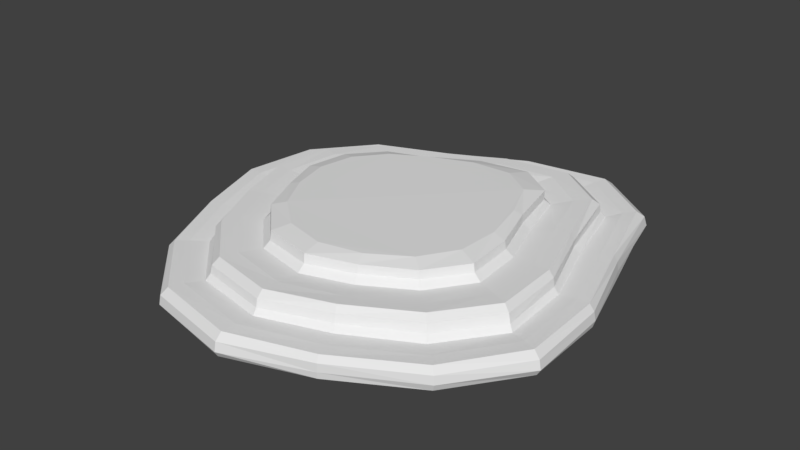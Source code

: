 # Source: HillTest1.blend  (saved by Blender 2.79.0; exported with 4.5.12 LTS)
import bpy
from mathutils import Matrix  # noqa: F401  (used for matrix-valued properties, if any)

bpy.ops.wm.read_factory_settings(use_empty=True)
scene = bpy.context.scene
scene.name = 'Scene'

# ---- collections
col_collection_1 = bpy.data.collections.new('Collection 1'); scene.collection.children.link(col_collection_1)

# ---- world
world_world = bpy.data.worlds.new('World'); scene.world = world_world
world_world.color = (0.05088, 0.05088, 0.05088)
world_world.use_sun_shadow = False
world_world.sun_shadow_jitter_overblur = 0.0
world_world.cycles.sampling_method = 'MANUAL'

# ---- meshes
me_cylinder = bpy.data.meshes.new('Cylinder')
me_cylinder.from_pydata([(1.072, 23.47, -0.7218), (0.9193, 22.92, 1.618), (10.96, 24.79, -0.8189), (10.55, 24.22, 1.677), (17.98, 19.53, -0.7981), (17.5, 19.02, 1.727), (21.11, 9.232, -0.7907), (20.6, 8.932, 1.671), (24.12, -0.7447, -0.6957), (23.57, -0.6435, 1.618), (24.43, -10.58, -0.6892), (23.86, -10.27, 1.61), (18.89, -18.11, -0.7496), (18.51, -17.76, 1.524), (10.08, -23.13, -0.7689), (9.919, -22.72, 1.512), (0.7493, -26.26, -0.807), (0.8508, -25.7, 1.603), (-9.05, -24.16, -0.7273), (-8.878, -23.69, 1.598), (-16.23, -17.19, -0.6597), (-15.98, -16.93, 1.486), (-20.33, -8.53, -0.6367), (-19.96, -8.386, 1.553), (-23.01, 0.1569, -0.6535), (-22.63, 0.1817, 1.67), (-21.78, 8.904, -0.6419), (-21.33, 8.664, 1.714), (-16.39, 15.54, -0.6022), (-15.99, 15.17, 1.708), (-8.049, 19.06, -0.6366), (-7.845, 18.51, 1.659), (0.9095, 19.59, 1.306), (9.368, 20.85, 1.392), (15.27, 16.34, 1.376), (17.55, 7.449, 1.391), (20.2, -0.6351, 1.306), (20.59, -8.859, 1.241), (15.91, -15.22, 1.264), (8.457, -19.31, 1.344), (0.9571, -21.93, 1.44), (-7.431, -20.27, 1.342), (-13.39, -14.48, 1.209), (-16.55, -7.109, 1.349), (-18.99, 0.09648, 1.485), (-18.05, 7.414, 1.474), (-13.62, 13.02, 1.395), (-6.571, 15.58, 1.381), (1.06, 18.04, 3.628), (8.703, 18.95, 3.717), (14.26, 14.94, 3.711), (16.61, 6.985, 3.661), (18.97, -0.6239, 3.552), (19.19, -8.187, 3.511), (14.86, -14.07, 3.564), (7.95, -18.11, 3.644), (0.8416, -20.47, 3.62), (-6.805, -18.83, 3.572), (-12.44, -13.47, 3.585), (-15.62, -6.68, 3.56), (-17.69, 0.0436, 3.594), (-16.51, 6.797, 3.69), (-12.35, 12.0, 3.587), (-5.918, 14.69, 3.486), (1.054, 13.85, 3.401), (6.894, 14.78, 3.342), (11.19, 11.63, 3.35), (12.87, 5.326, 3.389), (14.83, -0.5048, 3.379), (15.17, -6.352, 3.296), (11.78, -10.93, 3.213), (6.354, -14.06, 3.217), (0.9532, -15.96, 3.314), (-5.066, -14.71, 3.37), (-9.456, -10.44, 3.41), (-11.84, -5.076, 3.373), (-13.59, 0.03253, 3.397), (-12.78, 5.249, 3.515), (-9.505, 9.161, 3.419), (-4.318, 11.06, 3.352), (1.037, 11.54, 5.37), (5.697, 11.72, 5.388), (9.298, 9.194, 5.434), (11.3, 4.512, 5.416), (12.47, -0.5767, 5.372), (12.19, -5.393, 5.35), (9.702, -9.272, 5.343), (5.581, -11.92, 5.375), (0.8846, -13.06, 5.438), (-3.842, -11.95, 5.475), (-7.564, -8.761, 5.481), (-9.915, -4.508, 5.445), (-11.05, -0.07213, 5.389), (-10.3, 4.129, 5.368), (-7.633, 7.456, 5.357), (-3.568, 9.713, 5.362), (0.9053, 23.65, -0.02647), (0.8759, 23.54, 0.9785), (10.98, 25.07, 0.9937), (11.18, 25.27, -0.09284), (18.17, 19.67, 1.065), (18.42, 19.87, 0.006683), (20.98, 9.032, 0.9844), (21.11, 9.106, -0.02919), (24.13, -0.6553, 0.9652), (24.3, -0.6097, 0.0003283), (24.66, -10.61, 1.004), (24.87, -10.67, 0.0177), (19.04, -18.21, 0.9043), (19.11, -18.27, -0.04652), (10.14, -23.19, 0.8812), (10.12, -23.21, -0.04882), (0.8996, -26.51, 0.9129), (0.887, -26.7, -0.1021), (-9.164, -24.46, 0.9424), (-9.241, -24.62, -0.05771), (-16.45, -17.32, 0.9058), (-16.5, -17.38, -0.02236), (-20.44, -8.513, 0.9286), (-20.43, -8.528, 0.003256), (-23.34, 0.2311, 0.9613), (-23.41, 0.1753, 0.00193), (-21.99, 9.044, 1.027), (-22.11, 9.099, 0.05435), (-16.45, 15.73, 1.127), (-16.58, 15.85, 0.1534), (-8.013, 18.82, 1.07), (-8.061, 18.85, 0.1011), (-18.49, 0.1488, 2.068), (-18.35, 0.09645, 2.961), (-17.24, 7.093, 2.976), (-17.52, 7.261, 2.048), (20.13, -8.571, 1.867), (19.89, -8.504, 2.834), (15.35, -14.58, 2.905), (15.49, -14.74, 1.955), (-12.92, 12.52, 2.911), (-13.17, 12.71, 1.99), (8.125, -18.62, 2.949), (8.124, -18.75, 2.021), (-6.204, 15.01, 2.852), (-6.314, 15.07, 1.995), (0.8804, -21.25, 2.918), (0.8955, -21.42, 2.055), (0.7838, 18.95, 2.031), (0.8781, 18.68, 2.937), (9.004, 19.8, 3.014), (9.07, 20.14, 2.134), (-7.136, -19.58, 2.853), (-7.253, -19.73, 1.976), (14.85, 15.66, 3.002), (14.91, 15.84, 2.085), (-12.92, -13.9, 2.913), (-13.04, -14.01, 1.945), (17.01, 7.137, 2.975), (16.97, 7.112, 2.055), (-16.06, -6.804, 2.973), (-16.08, -6.844, 2.033), (19.53, -0.6246, 2.88), (19.63, -0.6143, 1.927), (0.9993, 13.19, 3.997), (0.8968, 13.16, 4.945), (6.553, 14.11, 4.934), (6.586, 14.1, 3.906), (-3.98, 10.38, 4.002), (-4.044, 10.3, 4.943), (0.9328, -15.13, 4.021), (0.9378, -15.03, 5.049), (-4.77, -13.8, 5.098), (-4.834, -13.94, 4.037), (10.75, 11.03, 5.074), (10.73, 11.04, 4.04), (-8.88, -9.774, 5.133), (-8.96, -9.882, 4.097), (12.12, 4.839, 5.033), (12.17, 4.862, 4.125), (-11.09, -4.807, 5.079), (-11.12, -4.861, 4.096), (13.88, -0.7252, 4.952), (14.03, -0.6895, 4.09), (-12.83, -0.01454, 4.96), (-12.83, -0.04548, 4.036), (14.23, -6.202, 4.933), (14.36, -6.209, 4.003), (-12.03, 4.885, 4.954), (-12.06, 4.936, 4.084), (11.12, -10.4, 4.895), (11.17, -10.45, 3.951), (-8.881, 8.595, 4.924), (-8.938, 8.687, 4.025), (6.044, -13.25, 4.928), (6.035, -13.3, 3.946), (9.307, -21.29, 1.482), (0.8611, -24.01, 1.606), (0.9317, 21.5, 1.517), (9.96, 22.71, 1.591), (-21.02, 0.08957, 1.694), (-19.86, 8.049, 1.702), (22.37, -9.657, 1.493), (17.36, -16.69, 1.438), (-14.88, -15.93, 1.405), (-18.53, -7.907, 1.53), (-7.323, 17.34, 1.582), (19.35, 8.35, 1.632), (22.13, -0.6498, 1.562), (-8.27, -22.19, 1.558), (-14.95, 14.18, 1.617), (16.44, 17.8, 1.63), (-11.15, -12.19, 3.571), (-14.08, -6.0, 3.507), (15.0, 6.334, 3.585), (17.21, -0.5535, 3.496), (-15.96, 0.0649, 3.568), (17.48, -7.405, 3.434), (-14.9, 6.139, 3.698), (13.55, -12.77, 3.418), (-11.11, 10.75, 3.559), (7.278, -16.49, 3.495), (-5.25, 13.2, 3.459), (0.8859, -18.57, 3.544), (1.097, 16.21, 3.617), (7.883, 17.06, 3.686), (-6.012, -17.07, 3.564), (12.83, 13.43, 3.643)], [], [(97, 1, 3, 98), (98, 3, 5, 100), (100, 5, 7, 102), (102, 7, 9, 104), (104, 9, 11, 106), (106, 11, 13, 108), (108, 13, 15, 110), (110, 15, 17, 112), (112, 17, 19, 114), (114, 19, 21, 116), (116, 21, 23, 118), (118, 23, 25, 120), (120, 25, 27, 122), (122, 27, 29, 124), (59, 58, 208, 209), (124, 29, 31, 126), (126, 31, 1, 97), (30, 127, 96, 0), (130, 129, 60, 61), (193, 192, 39, 40), (195, 194, 32, 33), (197, 196, 44, 45), (199, 198, 37, 38), (201, 200, 42, 43), (194, 202, 47, 32), (204, 203, 35, 36), (205, 193, 40, 41), (206, 197, 45, 46), (207, 195, 33, 34), (192, 199, 38, 39), (196, 201, 43, 44), (198, 204, 36, 37), (200, 205, 41, 42), (202, 206, 46, 47), (134, 133, 53, 54), (136, 130, 61, 62), (138, 134, 54, 55), (140, 136, 62, 63), (142, 138, 55, 56), (146, 145, 48, 49), (145, 140, 63, 48), (148, 142, 56, 57), (150, 146, 49, 50), (152, 148, 57, 58), (154, 150, 50, 51), (156, 152, 58, 59), (158, 154, 51, 52), (129, 156, 59, 60), (133, 158, 52, 53), (162, 161, 80, 81), (209, 208, 74, 75), (211, 210, 67, 68), (212, 209, 75, 76), (213, 211, 68, 69), (214, 212, 76, 77), (215, 213, 69, 70), (216, 214, 77, 78), (217, 215, 70, 71), (218, 216, 78, 79), (219, 217, 71, 72), (221, 220, 64, 65), (220, 218, 79, 64), (222, 219, 72, 73), (223, 221, 65, 66), (208, 222, 73, 74), (81, 80, 95, 94, 93, 92, 91, 90, 89, 88, 87, 86, 85, 84, 83, 82), (161, 165, 95, 80), (168, 167, 88, 89), (170, 162, 81, 82), (172, 168, 89, 90), (174, 170, 82, 83), (176, 172, 90, 91), (178, 174, 83, 84), (180, 176, 91, 92), (182, 178, 84, 85), (184, 180, 92, 93), (186, 182, 85, 86), (188, 184, 93, 94), (190, 186, 86, 87), (165, 188, 94, 95), (167, 190, 87, 88), (127, 126, 97, 96), (28, 125, 127, 30), (125, 124, 126, 127), (26, 123, 125, 28), (123, 122, 124, 125), (24, 121, 123, 26), (121, 120, 122, 123), (22, 119, 121, 24), (119, 118, 120, 121), (20, 117, 119, 22), (117, 116, 118, 119), (18, 115, 117, 20), (115, 114, 116, 117), (16, 113, 115, 18), (113, 112, 114, 115), (14, 111, 113, 16), (111, 110, 112, 113), (12, 109, 111, 14), (109, 108, 110, 111), (10, 107, 109, 12), (107, 106, 108, 109), (8, 105, 107, 10), (105, 104, 106, 107), (6, 103, 105, 8), (103, 102, 104, 105), (4, 101, 103, 6), (101, 100, 102, 103), (2, 99, 101, 4), (99, 98, 100, 101), (0, 96, 99, 2), (96, 97, 98, 99), (37, 36, 159, 132), (132, 159, 158, 133), (44, 43, 157, 128), (128, 157, 156, 129), (36, 35, 155, 159), (159, 155, 154, 158), (43, 42, 153, 157), (157, 153, 152, 156), (35, 34, 151, 155), (155, 151, 150, 154), (42, 41, 149, 153), (153, 149, 148, 152), (34, 33, 147, 151), (151, 147, 146, 150), (41, 40, 143, 149), (149, 143, 142, 148), (32, 47, 141, 144), (144, 141, 140, 145), (33, 32, 144, 147), (147, 144, 145, 146), (40, 39, 139, 143), (143, 139, 138, 142), (47, 46, 137, 141), (141, 137, 136, 140), (39, 38, 135, 139), (139, 135, 134, 138), (46, 45, 131, 137), (137, 131, 130, 136), (38, 37, 132, 135), (135, 132, 133, 134), (45, 44, 128, 131), (131, 128, 129, 130), (72, 71, 191, 166), (166, 191, 190, 167), (79, 78, 189, 164), (164, 189, 188, 165), (71, 70, 187, 191), (191, 187, 186, 190), (78, 77, 185, 189), (189, 185, 184, 188), (70, 69, 183, 187), (187, 183, 182, 186), (77, 76, 181, 185), (185, 181, 180, 184), (69, 68, 179, 183), (183, 179, 178, 182), (76, 75, 177, 181), (181, 177, 176, 180), (68, 67, 175, 179), (179, 175, 174, 178), (75, 74, 173, 177), (177, 173, 172, 176), (67, 66, 171, 175), (175, 171, 170, 174), (74, 73, 169, 173), (173, 169, 168, 172), (66, 65, 163, 171), (171, 163, 162, 170), (73, 72, 166, 169), (169, 166, 167, 168), (64, 79, 164, 160), (160, 164, 165, 161), (65, 64, 160, 163), (163, 160, 161, 162), (203, 207, 34, 35), (7, 5, 207, 203), (31, 29, 206, 202), (21, 19, 205, 200), (11, 9, 204, 198), (25, 23, 201, 196), (15, 13, 199, 192), (5, 3, 195, 207), (29, 27, 197, 206), (19, 17, 193, 205), (9, 7, 203, 204), (1, 31, 202, 194), (23, 21, 200, 201), (13, 11, 198, 199), (27, 25, 196, 197), (3, 1, 194, 195), (210, 223, 66, 67), (51, 50, 223, 210), (58, 57, 222, 208), (50, 49, 221, 223), (57, 56, 219, 222), (48, 63, 218, 220), (49, 48, 220, 221), (56, 55, 217, 219), (63, 62, 216, 218), (55, 54, 215, 217), (62, 61, 214, 216), (54, 53, 213, 215), (61, 60, 212, 214), (53, 52, 211, 213), (60, 59, 209, 212), (52, 51, 210, 211), (17, 15, 192, 193)])
me_cylinder.use_remesh_preserve_volume = False
me_cylinder.use_remesh_preserve_attributes = False
me_cylinder.use_mirror_vertex_groups = False
me_cylinder.update()

# ---- objects
ob_cylinder = bpy.data.objects.new('Cylinder', me_cylinder)

# ---- transforms, parenting, visibility, modifiers, constraints
ob_cylinder.location = (0.0, 0.0, 0.0)
ob_cylinder.lineart.crease_threshold = 0.0

# ---- collection membership
col_collection_1.objects.link(ob_cylinder)

# ---- scene / render settings (as saved in the file)
scene.frame_start = 1; scene.frame_end = 250; scene.frame_set(1)
scene.render.engine = 'BLENDER_EEVEE_NEXT'
scene.render.resolution_percentage = 50
scene.render.dither_intensity = 0.0
scene.cycles.use_denoising = False
scene.cycles.samples = 128
scene.cycles.sampling_pattern = 'TABULATED_SOBOL'
scene.cycles.use_adaptive_sampling = False
scene.cycles.use_light_tree = False
scene.cycles.blur_glossy = 0.0
scene.cycles.sample_clamp_indirect = 0.0
scene.view_settings.view_transform = 'Standard'
bpy.context.view_layer.update()

# ---- added for rendering (the .blend has no active camera and no usable light): camera, sun
cam_auto = bpy.data.cameras.new('AutoCamera')
cam_auto.lens = 50.0
cam_auto.sensor_width = 36.0
cam_auto.clip_end = 1156.27
ob_auto_camera = bpy.data.objects.new('AutoCamera', cam_auto)
scene.collection.objects.link(ob_auto_camera)
ob_auto_camera.location = (66.611, -79.7759, 55.0388)
ob_auto_camera.rotation_euler = (1.09748, -7.21219e-08, 0.694738)
scene.camera = ob_auto_camera
light_auto_sun = bpy.data.lights.new('AutoSun', 'SUN')
light_auto_sun.energy = 3.0
light_auto_sun.angle = 0.0523599
ob_auto_sun = bpy.data.objects.new('AutoSun', light_auto_sun)
scene.collection.objects.link(ob_auto_sun)
ob_auto_sun.rotation_euler = (0.872665, 0.174533, 0.523599)
bpy.context.view_layer.update()
